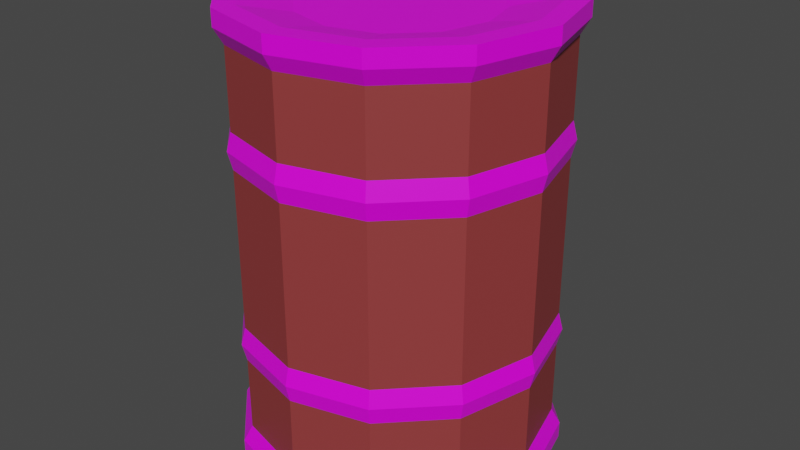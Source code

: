 # Source: Barrel.blend  (saved by Blender 3.2.14; exported with 4.5.12 LTS)
import bpy
from mathutils import Matrix  # noqa: F401  (used for matrix-valued properties, if any)

bpy.ops.wm.read_factory_settings(use_empty=True)
scene = bpy.context.scene
scene.name = 'Scene'

# ---- collections
col_collection = bpy.data.collections.new('Collection'); scene.collection.children.link(col_collection)

# ---- images (referenced by path relative to the original .blend; pixels are not part of the script)
import os
ASSET_DIR = os.environ.get("B2B_ASSET_DIR", "")  # directory of the original .blend (textures are referenced by path, not embedded)
HERE = os.path.dirname(os.path.abspath(__file__))  # packed textures are extracted next to this script under _unpacked/

def load_image(name, relpath, width, height, colorspace="sRGB"):
    """Load a texture the original file referenced (path relative to the .blend, or extracted next to this script)."""
    p = next((c for c in (os.path.join(HERE, relpath), os.path.join(ASSET_DIR, relpath)) if relpath and os.path.exists(c)), "")
    if p:
        img = bpy.data.images.load(p, check_existing=True)
        img.name = name
    else:  # same state as the original file: an image datablock whose file is absent (Cycles renders it pink)
        img = bpy.data.images.new(name, width, height)
        img.source = "FILE"
        img.filepath = "//" + (relpath or name)
    img.colorspace_settings.name = colorspace
    return img
img_blender_palette_png = load_image('Blender Palette.png', 'Blender Palette.png', 1024, 1024, 'sRGB')

# ---- materials (node trees are filled in below, after node groups)
mat_material = bpy.data.materials.new('Material')
mat_material.alpha_threshold = 0.0
mat_material.use_transparent_shadow = False
mat_material.line_color = (0.0, 0.0, 0.0, 1.0)
mat_glass = bpy.data.materials.new('Glass')
mat_glass.use_transparent_shadow = False
mat_liquid = bpy.data.materials.new('Liquid')
mat_liquid.use_transparent_shadow = False

# ---- material node trees
mat_material.use_nodes = True; mat_material.node_tree.nodes.clear()
_N = mat_material.node_tree.nodes; _L = mat_material.node_tree.links
n0 = _N.new('ShaderNodeOutputMaterial'); n0.name = 'Material Output'; n0.location = (300, 300)
n1 = _N.new('ShaderNodeBsdfPrincipled'); n1.name = 'Principled BSDF'; n1.location = (10, 300)
n1.distribution = 'GGX'
n1.subsurface_method = 'RANDOM_WALK_SKIN'
n1.inputs[2].default_value = 0.4
n1.inputs[3].default_value = 1.45
n1.inputs[27].default_value = (0.0, 0.0, 0.0, 1.0)
n1.inputs[28].default_value = 1.0
n2 = _N.new('ShaderNodeTexImage'); n2.name = 'Image Texture'; n2.location = (-284, 189)
n2.image = img_blender_palette_png
n2.interpolation = 'Closest'
_L.new(n1.outputs[0], n0.inputs[0])
_L.new(n2.outputs[0], n1.inputs[0])
n0.is_active_output = True
mat_glass.use_nodes = True; mat_glass.node_tree.nodes.clear()
_N = mat_glass.node_tree.nodes; _L = mat_glass.node_tree.links
n0 = _N.new('ShaderNodeBsdfPrincipled'); n0.name = 'Principled BSDF'; n0.location = (10, 300)
n0.distribution = 'GGX'
n0.subsurface_method = 'RANDOM_WALK_SKIN'
n0.inputs[0].default_value = (0.2883, 0.04298, 0.04298, 1.0)
n0.inputs[3].default_value = 1.45
n0.inputs[27].default_value = (0.0, 0.0, 0.0, 1.0)
n0.inputs[28].default_value = 1.0
n1 = _N.new('ShaderNodeOutputMaterial'); n1.name = 'Material Output'; n1.location = (300, 300)
_L.new(n0.outputs[0], n1.inputs[0])
n1.is_active_output = True
mat_liquid.use_nodes = True; mat_liquid.node_tree.nodes.clear()
_N = mat_liquid.node_tree.nodes; _L = mat_liquid.node_tree.links
n0 = _N.new('ShaderNodeBsdfPrincipled'); n0.name = 'Principled BSDF'; n0.location = (10, 300)
n0.distribution = 'GGX'
n0.subsurface_method = 'RANDOM_WALK_SKIN'
n0.inputs[3].default_value = 1.45
n0.inputs[27].default_value = (0.0, 0.0, 0.0, 1.0)
n0.inputs[28].default_value = 1.0
n1 = _N.new('ShaderNodeOutputMaterial'); n1.name = 'Material Output'; n1.location = (300, 300)
_L.new(n0.outputs[0], n1.inputs[0])
n1.is_active_output = True

# ---- world
world_world = bpy.data.worlds.new('World'); scene.world = world_world
world_world.use_nodes = True; world_world.node_tree.nodes.clear()
_N = world_world.node_tree.nodes; _L = world_world.node_tree.links
n0 = _N.new('ShaderNodeOutputWorld'); n0.name = 'World Output'; n0.location = (300, 300)
n1 = _N.new('ShaderNodeBackground'); n1.name = 'Background'; n1.location = (10, 300)
n1.inputs[0].default_value = (0.05088, 0.05088, 0.05088, 1.0)
_L.new(n1.outputs[0], n0.inputs[0])
n0.is_active_output = True
world_world.color = (0.05088, 0.05088, 0.05088)
world_world.use_sun_shadow = False
world_world.sun_shadow_jitter_overblur = 0.0

# ---- meshes
me_cylinder = bpy.data.meshes.new('Cylinder')
me_cylinder.from_pydata([(5.241e-09, 0.2038, -0.4663), (5.241e-09, 0.2038, 0.4663), (0.1019, 0.1765, -0.4663), (0.1019, 0.1765, 0.4663), (0.1765, 0.1019, -0.4663), (0.1765, 0.1019, 0.4663), (0.2038, -1.481e-09, -0.4663), (0.2038, -1.481e-09, 0.4663), (0.1765, -0.1019, -0.4663), (0.1765, -0.1019, 0.4663), (0.1019, -0.1765, -0.4663), (0.1019, -0.1765, 0.4663), (-2.168e-08, -0.2038, -0.4663), (-2.168e-08, -0.2038, 0.4663), (-0.1019, -0.1765, -0.4663), (-0.1019, -0.1765, 0.4663), (-0.1765, -0.1019, -0.4663), (-0.1765, -0.1019, 0.4663), (-0.2038, 4.35e-09, -0.4663), (-0.2038, 4.35e-09, 0.4663), (-0.1765, 0.1019, -0.4663), (-0.1765, 0.1019, 0.4663), (-0.1019, 0.1765, -0.4663), (-0.1019, 0.1765, 0.4663), (6.408e-10, 0.3529, -0.453), (6.408e-10, 0.3529, 0.453), (0.1764, 0.3056, 0.453), (0.1764, 0.3056, -0.453), (0.3056, 0.1764, 0.453), (0.3056, 0.1764, -0.453), (0.3529, -1.528e-08, 0.453), (0.3529, -1.528e-08, -0.453), (0.3056, -0.1764, 0.453), (0.3056, -0.1764, -0.453), (0.1764, -0.3056, 0.453), (0.1764, -0.3056, -0.453), (-3.021e-08, -0.3529, 0.453), (-3.021e-08, -0.3529, -0.453), (-0.1764, -0.3056, 0.453), (-0.1764, -0.3056, -0.453), (-0.3056, -0.1764, 0.453), (-0.3056, -0.1764, -0.453), (-0.3529, 4.35e-09, 0.453), (-0.3529, 4.35e-09, -0.453), (-0.3056, 0.1764, 0.453), (-0.3056, 0.1764, -0.453), (-0.1764, 0.3056, 0.453), (-0.1764, 0.3056, -0.453), (0.0, 0.3337, -0.4195), (0.0, 0.3337, 0.4195), (0.1669, 0.289, 0.4195), (0.1669, 0.289, -0.4195), (0.289, 0.1669, 0.4195), (0.289, 0.1669, -0.4195), (0.3337, -1.459e-08, 0.4195), (0.3337, -1.459e-08, -0.4195), (0.289, -0.1669, 0.4195), (0.289, -0.1669, -0.4195), (0.1669, -0.289, 0.4195), (0.1669, -0.289, -0.4195), (-2.918e-08, -0.3337, 0.4195), (-2.918e-08, -0.3337, -0.4195), (-0.1669, -0.289, 0.4195), (-0.1669, -0.289, -0.4195), (-0.289, -0.1669, 0.4195), (-0.289, -0.1669, -0.4195), (-0.3337, 3.98e-09, 0.4195), (-0.3337, 3.98e-09, -0.4195), (-0.289, 0.1669, 0.4195), (-0.289, 0.1669, -0.4195), (-0.1669, 0.289, 0.4195), (-0.1669, 0.289, -0.4195), (6.408e-10, 0.3529, -0.4893), (0.1764, 0.3056, -0.4893), (0.1764, 0.3056, 0.4893), (6.408e-10, 0.3529, 0.4893), (0.3056, 0.1764, -0.4893), (0.3056, 0.1764, 0.4893), (0.3529, -1.528e-08, -0.4893), (0.3529, -1.528e-08, 0.4893), (0.3056, -0.1764, -0.4893), (0.3056, -0.1764, 0.4893), (0.1764, -0.3056, -0.4893), (0.1764, -0.3056, 0.4893), (-3.021e-08, -0.3529, -0.4893), (-3.021e-08, -0.3529, 0.4893), (-0.1764, -0.3056, -0.4893), (-0.1764, -0.3056, 0.4893), (-0.3056, -0.1764, -0.4893), (-0.3056, -0.1764, 0.4893), (-0.3529, 4.35e-09, -0.4893), (-0.3529, 4.35e-09, 0.4893), (-0.3056, 0.1764, -0.4893), (-0.3056, 0.1764, 0.4893), (-0.1764, 0.3056, -0.4893), (-0.1764, 0.3056, 0.4893), (1.994e-09, 0.309, -0.4893), (0.1545, 0.2676, -0.4893), (0.1545, 0.2676, 0.4893), (1.994e-09, 0.309, 0.4893), (0.2676, 0.1545, -0.4893), (0.2676, 0.1545, 0.4893), (0.309, -1.122e-08, -0.4893), (0.309, -1.122e-08, 0.4893), (0.2676, -0.1545, -0.4893), (0.2676, -0.1545, 0.4893), (0.1545, -0.2676, -0.4893), (0.1545, -0.2676, 0.4893), (-2.818e-08, -0.309, -0.4893), (-2.818e-08, -0.309, 0.4893), (-0.1545, -0.2676, -0.4893), (-0.1545, -0.2676, 0.4893), (-0.2676, -0.1545, -0.4893), (-0.2676, -0.1545, 0.4893), (-0.309, 4.35e-09, -0.4893), (-0.309, 4.35e-09, 0.4893), (-0.2676, 0.1545, -0.4893), (-0.2676, 0.1545, 0.4893), (-0.1545, 0.2676, -0.4893), (-0.1545, 0.2676, 0.4893), (0.0, 0.3337, -0.2517), (0.0, 0.3337, -0.1751), (0.0, 0.3337, 0.1751), (0.0, 0.3337, 0.2517), (0.1669, 0.289, 0.2517), (0.1669, 0.289, 0.1751), (0.1669, 0.289, -0.1751), (0.1669, 0.289, -0.2517), (0.289, 0.1669, 0.2517), (0.289, 0.1669, 0.1751), (0.289, 0.1669, -0.1751), (0.289, 0.1669, -0.2517), (0.3337, -1.459e-08, 0.2517), (0.3337, -1.459e-08, 0.1751), (0.3337, -1.459e-08, -0.1751), (0.3337, -1.459e-08, -0.2517), (0.289, -0.1669, 0.2517), (0.289, -0.1669, 0.1751), (0.289, -0.1669, -0.1751), (0.289, -0.1669, -0.2517), (0.1669, -0.289, 0.2517), (0.1669, -0.289, 0.1751), (0.1669, -0.289, -0.1751), (0.1669, -0.289, -0.2517), (-2.918e-08, -0.3337, 0.2517), (-2.918e-08, -0.3337, 0.1751), (-2.918e-08, -0.3337, -0.1751), (-2.918e-08, -0.3337, -0.2517), (-0.1669, -0.289, 0.2517), (-0.1669, -0.289, 0.1751), (-0.1669, -0.289, -0.1751), (-0.1669, -0.289, -0.2517), (-0.289, -0.1669, 0.2517), (-0.289, -0.1669, 0.1751), (-0.289, -0.1669, -0.1751), (-0.289, -0.1669, -0.2517), (-0.3337, 3.98e-09, 0.2517), (-0.3337, 3.98e-09, 0.1751), (-0.3337, 3.98e-09, -0.1751), (-0.3337, 3.98e-09, -0.2517), (-0.289, 0.1669, 0.2517), (-0.289, 0.1669, 0.1751), (-0.289, 0.1669, -0.1751), (-0.289, 0.1669, -0.2517), (-0.1669, 0.289, 0.2517), (-0.1669, 0.289, 0.1751), (-0.1669, 0.289, -0.1751), (-0.1669, 0.289, -0.2517), (4.035e-10, 0.3432, 0.2134), (0.1716, 0.2972, 0.2134), (0.2972, 0.1716, 0.2134), (0.3432, -1.476e-08, 0.2134), (0.2972, -0.1716, 0.2134), (0.1716, -0.2972, 0.2134), (-2.96e-08, -0.3432, 0.2134), (-0.1716, -0.2972, 0.2134), (-0.2972, -0.1716, 0.2134), (-0.3432, 4.338e-09, 0.2134), (-0.2972, 0.1716, 0.2134), (-0.1716, 0.2972, 0.2134), (4.035e-10, 0.3432, -0.2134), (0.1716, 0.2972, -0.2134), (0.2972, 0.1716, -0.2134), (0.3432, -1.476e-08, -0.2134), (0.2972, -0.1716, -0.2134), (0.1716, -0.2972, -0.2134), (-2.96e-08, -0.3432, -0.2134), (-0.1716, -0.2972, -0.2134), (-0.2972, -0.1716, -0.2134), (-0.3432, 4.338e-09, -0.2134), (-0.2972, 0.1716, -0.2134), (-0.1716, 0.2972, -0.2134), (1.776e-10, 0.3327, -0.2048), (-2.137e-10, 0.3236, -0.1802), (1.776e-10, 0.3327, 0.2048), (-2.137e-10, 0.3236, 0.2295), (0.1664, 0.2882, 0.2048), (0.1618, 0.2802, 0.1802), (0.1664, 0.2882, -0.2048), (0.1618, 0.2802, -0.2295), (0.2882, 0.1664, 0.2048), (0.2802, 0.1618, 0.1802), (0.2882, 0.1664, -0.2048), (0.2802, 0.1618, -0.2295), (0.3327, -1.446e-08, 0.2048), (0.3236, -1.43e-08, 0.1802), (0.3327, -1.446e-08, -0.2048), (0.3236, -1.43e-08, -0.2295), (0.2882, -0.1664, 0.2048), (0.2802, -0.1618, 0.1802), (0.2882, -0.1664, -0.2048), (0.2802, -0.1618, -0.2295), (0.1664, -0.2882, 0.2048), (0.1618, -0.2802, 0.1802), (0.1664, -0.2882, -0.2048), (0.1618, -0.2802, -0.2295), (-2.891e-08, -0.3327, 0.2048), (-2.85e-08, -0.3236, 0.1802), (-2.891e-08, -0.3327, -0.2048), (-2.85e-08, -0.3236, -0.2295), (-0.1664, -0.2882, 0.2048), (-0.1618, -0.2802, 0.1802), (-0.1664, -0.2882, -0.2048), (-0.1618, -0.2802, -0.2295), (-0.2882, -0.1664, 0.2048), (-0.2802, -0.1618, 0.1802), (-0.2882, -0.1664, -0.2048), (-0.2802, -0.1618, -0.2295), (-0.3327, 4.055e-09, 0.2048), (-0.3236, 3.708e-09, 0.1802), (-0.3327, 4.055e-09, -0.2048), (-0.3236, 3.708e-09, -0.2295), (-0.2882, 0.1664, 0.2048), (-0.2802, 0.1618, 0.1802), (-0.2882, 0.1664, -0.2048), (-0.2802, 0.1618, -0.2295), (-0.1664, 0.2882, 0.2048), (-0.1618, 0.2802, 0.1802), (-0.1664, 0.2882, -0.2048), (-0.1618, 0.2802, -0.2295), (-2.137e-10, 0.3236, -0.2295), (-0.1618, 0.2802, -0.1802), (-2.137e-10, 0.3236, 0.1802), (-0.1618, 0.2802, 0.2295), (-0.2802, 0.1618, -0.1802), (-0.2802, 0.1618, 0.2295), (-0.3236, 3.708e-09, -0.1802), (-0.3236, 3.708e-09, 0.2295), (-0.2802, -0.1618, -0.1802), (-0.2802, -0.1618, 0.2295), (-0.1618, -0.2802, -0.1802), (-0.1618, -0.2802, 0.2295), (-2.85e-08, -0.3236, -0.1802), (-2.85e-08, -0.3236, 0.2295), (0.1618, -0.2802, -0.1802), (0.1618, -0.2802, 0.2295), (0.2802, -0.1618, -0.1802), (0.2802, -0.1618, 0.2295), (0.3236, -1.43e-08, -0.1802), (0.3236, -1.43e-08, 0.2295), (0.2802, 0.1618, -0.1802), (0.2802, 0.1618, 0.2295), (0.1618, 0.2802, -0.1802), (0.1618, 0.2802, 0.2295)], [], [(25, 75, 74, 26), (26, 74, 77, 28), (28, 77, 79, 30), (30, 79, 81, 32), (32, 81, 83, 34), (34, 83, 85, 36), (36, 85, 87, 38), (38, 87, 89, 40), (40, 89, 91, 42), (42, 91, 93, 44), (3, 1, 23, 21, 19, 17, 15, 13, 11, 9, 7, 5), (44, 93, 95, 46), (46, 95, 75, 25), (0, 2, 4, 6, 8, 10, 12, 14, 16, 18, 20, 22), (94, 47, 24, 72), (70, 46, 25, 49), (92, 45, 47, 94), (68, 44, 46, 70), (90, 43, 45, 92), (66, 42, 44, 68), (88, 41, 43, 90), (64, 40, 42, 66), (86, 39, 41, 88), (62, 38, 40, 64), (84, 37, 39, 86), (60, 36, 38, 62), (82, 35, 37, 84), (58, 34, 36, 60), (80, 33, 35, 82), (56, 32, 34, 58), (78, 31, 33, 80), (54, 30, 32, 56), (76, 29, 31, 78), (52, 28, 30, 54), (73, 27, 29, 76), (50, 26, 28, 52), (72, 24, 27, 73), (49, 25, 26, 50), (24, 48, 51, 27), (27, 51, 53, 29), (29, 53, 55, 31), (31, 55, 57, 33), (33, 57, 59, 35), (35, 59, 61, 37), (37, 61, 63, 39), (39, 63, 65, 41), (41, 65, 67, 43), (43, 67, 69, 45), (45, 69, 71, 47), (47, 71, 48, 24), (97, 96, 72, 73), (99, 98, 74, 75), (100, 97, 73, 76), (98, 101, 77, 74), (102, 100, 76, 78), (101, 103, 79, 77), (104, 102, 78, 80), (103, 105, 81, 79), (106, 104, 80, 82), (105, 107, 83, 81), (108, 106, 82, 84), (107, 109, 85, 83), (110, 108, 84, 86), (109, 111, 87, 85), (112, 110, 86, 88), (111, 113, 89, 87), (114, 112, 88, 90), (113, 115, 91, 89), (116, 114, 90, 92), (115, 117, 93, 91), (118, 116, 92, 94), (117, 119, 95, 93), (96, 118, 94, 72), (119, 99, 75, 95), (2, 0, 96, 97), (1, 3, 98, 99), (4, 2, 97, 100), (3, 5, 101, 98), (6, 4, 100, 102), (5, 7, 103, 101), (8, 6, 102, 104), (7, 9, 105, 103), (10, 8, 104, 106), (9, 11, 107, 105), (12, 10, 106, 108), (11, 13, 109, 107), (14, 12, 108, 110), (13, 15, 111, 109), (16, 14, 110, 112), (15, 17, 113, 111), (18, 16, 112, 114), (17, 19, 115, 113), (20, 18, 114, 116), (19, 21, 117, 115), (22, 20, 116, 118), (21, 23, 119, 117), (0, 22, 118, 96), (23, 1, 99, 119), (191, 166, 121, 180), (179, 164, 123, 168), (190, 162, 166, 191), (178, 160, 164, 179), (189, 158, 162, 190), (177, 156, 160, 178), (188, 154, 158, 189), (176, 152, 156, 177), (187, 150, 154, 188), (175, 148, 152, 176), (186, 146, 150, 187), (174, 144, 148, 175), (185, 142, 146, 186), (173, 140, 144, 174), (184, 138, 142, 185), (172, 136, 140, 173), (183, 134, 138, 184), (171, 132, 136, 172), (182, 130, 134, 183), (170, 128, 132, 171), (181, 126, 130, 182), (169, 124, 128, 170), (180, 121, 126, 181), (168, 123, 124, 169), (122, 168, 169, 125), (125, 169, 170, 129), (129, 170, 171, 133), (133, 171, 172, 137), (137, 172, 173, 141), (141, 173, 174, 145), (145, 174, 175, 149), (149, 175, 176, 153), (153, 176, 177, 157), (157, 177, 178, 161), (161, 178, 179, 165), (165, 179, 168, 122), (120, 180, 181, 127), (127, 181, 182, 131), (131, 182, 183, 135), (135, 183, 184, 139), (139, 184, 185, 143), (143, 185, 186, 147), (147, 186, 187, 151), (151, 187, 188, 155), (155, 188, 189, 159), (159, 189, 190, 163), (163, 190, 191, 167), (167, 191, 180, 120), (49, 50, 52, 54, 56, 58, 60, 62, 64, 66, 68, 70), (48, 71, 69, 67, 65, 63, 61, 59, 57, 55, 53, 51), (238, 192, 193, 241), (236, 194, 195, 243), (234, 238, 241, 244), (232, 236, 243, 245), (230, 234, 244, 246), (228, 232, 245, 247), (226, 230, 246, 248), (224, 228, 247, 249), (222, 226, 248, 250), (220, 224, 249, 251), (218, 222, 250, 252), (216, 220, 251, 253), (214, 218, 252, 254), (212, 216, 253, 255), (210, 214, 254, 256), (208, 212, 255, 257), (206, 210, 256, 258), (204, 208, 257, 259), (202, 206, 258, 260), (200, 204, 259, 261), (198, 202, 260, 262), (196, 200, 261, 263), (192, 198, 262, 193), (194, 196, 263, 195), (242, 197, 196, 194), (197, 201, 200, 196), (201, 205, 204, 200), (205, 209, 208, 204), (209, 213, 212, 208), (213, 217, 216, 212), (217, 221, 220, 216), (221, 225, 224, 220), (225, 229, 228, 224), (229, 233, 232, 228), (233, 237, 236, 232), (237, 242, 194, 236), (240, 199, 198, 192), (199, 203, 202, 198), (203, 207, 206, 202), (207, 211, 210, 206), (211, 215, 214, 210), (215, 219, 218, 214), (219, 223, 222, 218), (223, 227, 226, 222), (227, 231, 230, 226), (231, 235, 234, 230), (235, 239, 238, 234), (239, 240, 192, 238), (129, 201, 197, 125), (122, 242, 237, 165), (138, 256, 254, 142), (155, 227, 223, 151), (124, 263, 261, 128), (164, 243, 195, 123), (141, 213, 209, 137), (150, 250, 248, 154), (127, 199, 240, 120), (167, 239, 235, 163), (136, 257, 255, 140), (153, 225, 221, 149), (121, 193, 262, 126), (162, 244, 241, 166), (139, 211, 207, 135), (148, 251, 249, 152), (125, 197, 242, 122), (165, 237, 233, 161), (134, 258, 256, 138), (151, 223, 219, 147), (123, 195, 263, 124), (160, 245, 243, 164), (137, 209, 205, 133), (146, 252, 250, 150), (163, 235, 231, 159), (132, 259, 257, 136), (149, 221, 217, 145), (158, 246, 244, 162), (135, 207, 203, 131), (144, 253, 251, 148), (161, 233, 229, 157), (130, 260, 258, 134), (147, 219, 215, 143), (156, 247, 245, 160), (133, 205, 201, 129), (142, 254, 252, 146), (159, 231, 227, 155), (128, 261, 259, 132), (145, 217, 213, 141), (154, 248, 246, 158), (131, 203, 199, 127), (120, 240, 239, 167), (140, 255, 253, 144), (157, 229, 225, 153), (126, 262, 260, 130), (166, 241, 193, 121), (143, 215, 211, 139), (152, 249, 247, 156)])
_uv = me_cylinder.uv_layers.new(name='UVMap')
_uv.uv.foreach_set('vector', [0.2285, 0.08956, 0.2285, 0.1003, 0.2232, 0.1003, 0.2232, 0.08956, 0.2232, 0.08956, 0.2232, 0.1003, 0.2178, 0.1003, 0.2178, 0.08956, 0.2178, 0.08956, 0.2178, 0.1003, 0.2124, 0.1003, 0.2124, 0.08956, 0.2124, 0.08956, 0.2124, 0.1003, 0.2071, 0.1003, 0.2071, 0.08956, 0.2071, 0.08956, 0.2071, 0.1003, 0.2017, 0.1003, 0.2017, 0.08956, 0.2017, 0.08956, 0.2017, 0.1003, 0.1964, 0.1003, 0.1964, 0.08956, 0.1964, 0.08956, 0.1964, 0.1003, 0.191, 0.1003, 0.191, 0.08956, 0.191, 0.08956, 0.191, 0.1003, 0.1857, 0.1003, 0.1857, 0.08956, 0.1857, 0.08956, 0.1857, 0.1003, 0.1803, 0.1003, 0.1803, 0.08956, 0.1803, 0.08956, 0.1803, 0.1003, 0.1749, 0.1003, 0.1749, 0.08956, 0.1847, 0.05977, 0.1803, 0.06096, 0.1758, 0.05977, 0.1726, 0.0565, 0.1714, 0.05205, 0.1726, 0.04759, 0.1758, 0.04433, 0.1803, 0.04314, 0.1847, 0.04433, 0.188, 0.04759, 0.1892, 0.05205, 0.188, 0.0565, 0.1749, 0.08956, 0.1749, 0.1003, 0.1696, 0.1003, 0.1696, 0.08956, 0.1696, 0.08956, 0.1696, 0.1003, 0.1642, 0.1003, 0.1642, 0.08956, 0.2124, 0.06096, 0.2169, 0.05977, 0.2202, 0.0565, 0.2214, 0.05205, 0.2202, 0.04759, 0.2169, 0.04433, 0.2124, 0.04314, 0.208, 0.04433, 0.2047, 0.04759, 0.2035, 0.05205, 0.2047, 0.0565, 0.208, 0.05977, 0.1696, 0.06812, 0.1696, 0.07884, 0.1642, 0.07884, 0.1642, 0.06812, 0.1696, 0.08598, 0.1696, 0.08956, 0.1642, 0.08956, 0.1642, 0.08598, 0.1749, 0.06812, 0.1749, 0.07884, 0.1696, 0.07884, 0.1696, 0.06812, 0.1749, 0.08598, 0.1749, 0.08956, 0.1696, 0.08956, 0.1696, 0.08598, 0.1803, 0.06812, 0.1803, 0.07884, 0.1749, 0.07884, 0.1749, 0.06812, 0.1803, 0.08598, 0.1803, 0.08956, 0.1749, 0.08956, 0.1749, 0.08598, 0.1857, 0.06812, 0.1857, 0.07884, 0.1803, 0.07884, 0.1803, 0.06812, 0.1857, 0.08598, 0.1857, 0.08956, 0.1803, 0.08956, 0.1803, 0.08598, 0.191, 0.06812, 0.191, 0.07884, 0.1857, 0.07884, 0.1857, 0.06812, 0.191, 0.08598, 0.191, 0.08956, 0.1857, 0.08956, 0.1857, 0.08598, 0.1964, 0.06812, 0.1964, 0.07884, 0.191, 0.07884, 0.191, 0.06812, 0.1964, 0.08598, 0.1964, 0.08956, 0.191, 0.08956, 0.191, 0.08598, 0.2017, 0.06812, 0.2017, 0.07884, 0.1964, 0.07884, 0.1964, 0.06812, 0.2017, 0.08598, 0.2017, 0.08956, 0.1964, 0.08956, 0.1964, 0.08598, 0.2071, 0.06812, 0.2071, 0.07884, 0.2017, 0.07884, 0.2017, 0.06812, 0.2071, 0.08598, 0.2071, 0.08956, 0.2017, 0.08956, 0.2017, 0.08598, 0.2124, 0.06812, 0.2124, 0.07884, 0.2071, 0.07884, 0.2071, 0.06812, 0.2124, 0.08598, 0.2124, 0.08956, 0.2071, 0.08956, 0.2071, 0.08598, 0.2178, 0.06812, 0.2178, 0.07884, 0.2124, 0.07884, 0.2124, 0.06812, 0.2178, 0.08598, 0.2178, 0.08956, 0.2124, 0.08956, 0.2124, 0.08598, 0.2232, 0.06812, 0.2232, 0.07884, 0.2178, 0.07884, 0.2178, 0.06812, 0.2232, 0.08598, 0.2232, 0.08956, 0.2178, 0.08956, 0.2178, 0.08598, 0.2285, 0.06812, 0.2285, 0.07884, 0.2232, 0.07884, 0.2232, 0.06812, 0.2285, 0.08598, 0.2285, 0.08956, 0.2232, 0.08956, 0.2232, 0.08598, 0.2285, 0.07884, 0.2285, 0.08241, 0.2232, 0.08241, 0.2232, 0.07884, 0.2232, 0.07884, 0.2232, 0.08241, 0.2178, 0.08241, 0.2178, 0.07884, 0.2178, 0.07884, 0.2178, 0.08241, 0.2124, 0.08241, 0.2124, 0.07884, 0.2124, 0.07884, 0.2124, 0.08241, 0.2071, 0.08241, 0.2071, 0.07884, 0.2071, 0.07884, 0.2071, 0.08241, 0.2017, 0.08241, 0.2017, 0.07884, 0.2017, 0.07884, 0.2017, 0.08241, 0.1964, 0.08241, 0.1964, 0.07884, 0.1964, 0.07884, 0.1964, 0.08241, 0.191, 0.08241, 0.191, 0.07884, 0.191, 0.07884, 0.191, 0.08241, 0.1857, 0.08241, 0.1857, 0.07884, 0.1857, 0.07884, 0.1857, 0.08241, 0.1803, 0.08241, 0.1803, 0.07884, 0.1803, 0.07884, 0.1803, 0.08241, 0.1749, 0.08241, 0.1749, 0.07884, 0.1749, 0.07884, 0.1749, 0.08241, 0.1696, 0.08241, 0.1696, 0.07884, 0.1696, 0.07884, 0.1696, 0.08241, 0.1642, 0.08241, 0.1642, 0.07884, 0.2192, 0.06375, 0.2124, 0.06556, 0.2124, 0.06748, 0.2202, 0.06541, 0.1803, 0.06556, 0.187, 0.06375, 0.188, 0.06541, 0.1803, 0.06748, 0.2241, 0.05881, 0.2192, 0.06375, 0.2202, 0.06541, 0.2258, 0.05977, 0.187, 0.06375, 0.192, 0.05881, 0.1937, 0.05977, 0.188, 0.06541, 0.226, 0.05205, 0.2241, 0.05881, 0.2258, 0.05977, 0.2279, 0.05205, 0.192, 0.05881, 0.1938, 0.05205, 0.1957, 0.05205, 0.1937, 0.05977, 0.2241, 0.04529, 0.226, 0.05205, 0.2279, 0.05205, 0.2258, 0.04433, 0.1938, 0.05205, 0.192, 0.04529, 0.1937, 0.04433, 0.1957, 0.05205, 0.2192, 0.04035, 0.2241, 0.04529, 0.2258, 0.04433, 0.2202, 0.03869, 0.192, 0.04529, 0.187, 0.04035, 0.188, 0.03869, 0.1937, 0.04433, 0.2124, 0.03854, 0.2192, 0.04035, 0.2202, 0.03869, 0.2124, 0.03662, 0.187, 0.04035, 0.1803, 0.03854, 0.1803, 0.03662, 0.188, 0.03869, 0.2057, 0.04035, 0.2124, 0.03854, 0.2124, 0.03662, 0.2047, 0.03869, 0.1803, 0.03854, 0.1735, 0.04035, 0.1726, 0.03869, 0.1803, 0.03662, 0.2007, 0.04529, 0.2057, 0.04035, 0.2047, 0.03869, 0.1991, 0.04433, 0.1735, 0.04035, 0.1686, 0.04529, 0.1669, 0.04433, 0.1726, 0.03869, 0.1989, 0.05205, 0.2007, 0.04529, 0.1991, 0.04433, 0.197, 0.05205, 0.1686, 0.04529, 0.1668, 0.05205, 0.1649, 0.05205, 0.1669, 0.04433, 0.2007, 0.05881, 0.1989, 0.05205, 0.197, 0.05205, 0.1991, 0.05977, 0.1668, 0.05205, 0.1686, 0.05881, 0.1669, 0.05977, 0.1649, 0.05205, 0.2057, 0.06375, 0.2007, 0.05881, 0.1991, 0.05977, 0.2047, 0.06541, 0.1686, 0.05881, 0.1735, 0.06375, 0.1726, 0.06541, 0.1669, 0.05977, 0.2124, 0.06556, 0.2057, 0.06375, 0.2047, 0.06541, 0.2124, 0.06748, 0.1735, 0.06375, 0.1803, 0.06556, 0.1803, 0.06748, 0.1726, 0.06541, 0.2169, 0.05977, 0.2124, 0.06096, 0.2124, 0.06556, 0.2192, 0.06375, 0.1803, 0.06096, 0.1847, 0.05977, 0.187, 0.06375, 0.1803, 0.06556, 0.2202, 0.0565, 0.2169, 0.05977, 0.2192, 0.06375, 0.2241, 0.05881, 0.1847, 0.05977, 0.188, 0.0565, 0.192, 0.05881, 0.187, 0.06375, 0.2214, 0.05205, 0.2202, 0.0565, 0.2241, 0.05881, 0.226, 0.05205, 0.188, 0.0565, 0.1892, 0.05205, 0.1938, 0.05205, 0.192, 0.05881, 0.2202, 0.04759, 0.2214, 0.05205, 0.226, 0.05205, 0.2241, 0.04529, 0.1892, 0.05205, 0.188, 0.04759, 0.192, 0.04529, 0.1938, 0.05205, 0.2169, 0.04433, 0.2202, 0.04759, 0.2241, 0.04529, 0.2192, 0.04035, 0.188, 0.04759, 0.1847, 0.04433, 0.187, 0.04035, 0.192, 0.04529, 0.2124, 0.04314, 0.2169, 0.04433, 0.2192, 0.04035, 0.2124, 0.03854, 0.1847, 0.04433, 0.1803, 0.04314, 0.1803, 0.03854, 0.187, 0.04035, 0.208, 0.04433, 0.2124, 0.04314, 0.2124, 0.03854, 0.2057, 0.04035, 0.1803, 0.04314, 0.1758, 0.04433, 0.1735, 0.04035, 0.1803, 0.03854, 0.2047, 0.04759, 0.208, 0.04433, 0.2057, 0.04035, 0.2007, 0.04529, 0.1758, 0.04433, 0.1726, 0.04759, 0.1686, 0.04529, 0.1735, 0.04035, 0.2035, 0.05205, 0.2047, 0.04759, 0.2007, 0.04529, 0.1989, 0.05205, 0.1726, 0.04759, 0.1714, 0.05205, 0.1668, 0.05205, 0.1686, 0.04529, 0.2047, 0.0565, 0.2035, 0.05205, 0.1989, 0.05205, 0.2007, 0.05881, 0.1714, 0.05205, 0.1726, 0.0565, 0.1686, 0.05881, 0.1668, 0.05205, 0.208, 0.05977, 0.2047, 0.0565, 0.2007, 0.05881, 0.2057, 0.06375, 0.1726, 0.0565, 0.1758, 0.05977, 0.1735, 0.06375, 0.1686, 0.05881, 0.2124, 0.06096, 0.208, 0.05977, 0.2057, 0.06375, 0.2124, 0.06556, 0.1758, 0.05977, 0.1803, 0.06096, 0.1803, 0.06556, 0.1735, 0.06375, 0.1696, 0.08348, 0.1696, 0.08384, 0.1642, 0.08384, 0.1642, 0.08348, 0.1696, 0.08491, 0.1696, 0.08527, 0.1642, 0.08527, 0.1642, 0.08491, 0.1749, 0.08348, 0.1749, 0.08384, 0.1696, 0.08384, 0.1696, 0.08348, 0.1749, 0.08491, 0.1749, 0.08527, 0.1696, 0.08527, 0.1696, 0.08491, 0.1803, 0.08348, 0.1803, 0.08384, 0.1749, 0.08384, 0.1749, 0.08348, 0.1803, 0.08491, 0.1803, 0.08527, 0.1749, 0.08527, 0.1749, 0.08491, 0.1857, 0.08348, 0.1857, 0.08384, 0.1803, 0.08384, 0.1803, 0.08348, 0.1857, 0.08491, 0.1857, 0.08527, 0.1803, 0.08527, 0.1803, 0.08491, 0.191, 0.08348, 0.191, 0.08384, 0.1857, 0.08384, 0.1857, 0.08348, 0.191, 0.08491, 0.191, 0.08527, 0.1857, 0.08527, 0.1857, 0.08491, 0.1964, 0.08348, 0.1964, 0.08384, 0.191, 0.08384, 0.191, 0.08348, 0.1964, 0.08491, 0.1964, 0.08527, 0.191, 0.08527, 0.191, 0.08491, 0.2017, 0.08348, 0.2017, 0.08384, 0.1964, 0.08384, 0.1964, 0.08348, 0.2017, 0.08491, 0.2017, 0.08527, 0.1964, 0.08527, 0.1964, 0.08491, 0.2071, 0.08348, 0.2071, 0.08384, 0.2017, 0.08384, 0.2017, 0.08348, 0.2071, 0.08491, 0.2071, 0.08527, 0.2017, 0.08527, 0.2017, 0.08491, 0.2124, 0.08348, 0.2124, 0.08384, 0.2071, 0.08384, 0.2071, 0.08348, 0.2124, 0.08491, 0.2124, 0.08527, 0.2071, 0.08527, 0.2071, 0.08491, 0.2178, 0.08348, 0.2178, 0.08384, 0.2124, 0.08384, 0.2124, 0.08348, 0.2178, 0.08491, 0.2178, 0.08527, 0.2124, 0.08527, 0.2124, 0.08491, 0.2232, 0.08348, 0.2232, 0.08384, 0.2178, 0.08384, 0.2178, 0.08348, 0.2232, 0.08491, 0.2232, 0.08527, 0.2178, 0.08527, 0.2178, 0.08491, 0.2285, 0.08348, 0.2285, 0.08384, 0.2232, 0.08384, 0.2232, 0.08348, 0.2285, 0.08491, 0.2285, 0.08527, 0.2232, 0.08527, 0.2232, 0.08491, 0.2285, 0.08456, 0.2285, 0.08491, 0.2232, 0.08491, 0.2232, 0.08456, 0.2232, 0.08456, 0.2232, 0.08491, 0.2178, 0.08491, 0.2178, 0.08456, 0.2178, 0.08456, 0.2178, 0.08491, 0.2124, 0.08491, 0.2124, 0.08456, 0.2124, 0.08456, 0.2124, 0.08491, 0.2071, 0.08491, 0.2071, 0.08456, 0.2071, 0.08456, 0.2071, 0.08491, 0.2017, 0.08491, 0.2017, 0.08456, 0.2017, 0.08456, 0.2017, 0.08491, 0.1964, 0.08491, 0.1964, 0.08456, 0.1964, 0.08456, 0.1964, 0.08491, 0.191, 0.08491, 0.191, 0.08456, 0.191, 0.08456, 0.191, 0.08491, 0.1857, 0.08491, 0.1857, 0.08456, 0.1857, 0.08456, 0.1857, 0.08491, 0.1803, 0.08491, 0.1803, 0.08456, 0.1803, 0.08456, 0.1803, 0.08491, 0.1749, 0.08491, 0.1749, 0.08456, 0.1749, 0.08456, 0.1749, 0.08491, 0.1696, 0.08491, 0.1696, 0.08456, 0.1696, 0.08456, 0.1696, 0.08491, 0.1642, 0.08491, 0.1642, 0.08456, 0.2285, 0.08313, 0.2285, 0.08348, 0.2232, 0.08348, 0.2232, 0.08313, 0.2232, 0.08313, 0.2232, 0.08348, 0.2178, 0.08348, 0.2178, 0.08313, 0.2178, 0.08313, 0.2178, 0.08348, 0.2124, 0.08348, 0.2124, 0.08313, 0.2124, 0.08313, 0.2124, 0.08348, 0.2071, 0.08348, 0.2071, 0.08313, 0.2071, 0.08313, 0.2071, 0.08348, 0.2017, 0.08348, 0.2017, 0.08313, 0.2017, 0.08313, 0.2017, 0.08348, 0.1964, 0.08348, 0.1964, 0.08313, 0.1964, 0.08313, 0.1964, 0.08348, 0.191, 0.08348, 0.191, 0.08313, 0.191, 0.08313, 0.191, 0.08348, 0.1857, 0.08348, 0.1857, 0.08313, 0.1857, 0.08313, 0.1857, 0.08348, 0.1803, 0.08348, 0.1803, 0.08313, 0.1803, 0.08313, 0.1803, 0.08348, 0.1749, 0.08348, 0.1749, 0.08313, 0.1749, 0.08313, 0.1749, 0.08348, 0.1696, 0.08348, 0.1696, 0.08313, 0.1696, 0.08313, 0.1696, 0.08348, 0.1642, 0.08348, 0.1642, 0.08313, 0.1642, 0.08598, 0.2232, 0.08598, 0.2178, 0.08598, 0.2124, 0.08598, 0.2071, 0.08598, 0.2017, 0.08598, 0.1964, 0.08598, 0.191, 0.08598, 0.1857, 0.08598, 0.1803, 0.08598, 0.1749, 0.08598, 0.1696, 0.08598, 0.1642, 0.08241, 0.1696, 0.08241, 0.1749, 0.08241, 0.1803, 0.08241, 0.1857, 0.08241, 0.191, 0.08241, 0.1964, 0.08241, 0.2017, 0.08241, 0.2071, 0.08241, 0.2124, 0.08241, 0.2178, 0.08241, 0.2232, 0.08241, 0.1696, 0.08348, 0.1642, 0.08348, 0.1642, 0.08384, 0.1696, 0.08384, 0.1696, 0.08491, 0.1642, 0.08491, 0.1642, 0.08527, 0.1696, 0.08527, 0.1749, 0.08348, 0.1696, 0.08348, 0.1696, 0.08384, 0.1749, 0.08384, 0.1749, 0.08491, 0.1696, 0.08491, 0.1696, 0.08527, 0.1749, 0.08527, 0.1803, 0.08348, 0.1749, 0.08348, 0.1749, 0.08384, 0.1803, 0.08384, 0.1803, 0.08491, 0.1749, 0.08491, 0.1749, 0.08527, 0.1803, 0.08527, 0.1857, 0.08348, 0.1803, 0.08348, 0.1803, 0.08384, 0.1857, 0.08384, 0.1857, 0.08491, 0.1803, 0.08491, 0.1803, 0.08527, 0.1857, 0.08527, 0.191, 0.08348, 0.1857, 0.08348, 0.1857, 0.08384, 0.191, 0.08384, 0.191, 0.08491, 0.1857, 0.08491, 0.1857, 0.08527, 0.191, 0.08527, 0.1964, 0.08348, 0.191, 0.08348, 0.191, 0.08384, 0.1964, 0.08384, 0.1964, 0.08491, 0.191, 0.08491, 0.191, 0.08527, 0.1964, 0.08527, 0.2017, 0.08348, 0.1964, 0.08348, 0.1964, 0.08384, 0.2017, 0.08384, 0.2017, 0.08491, 0.1964, 0.08491, 0.1964, 0.08527, 0.2017, 0.08527, 0.2071, 0.08348, 0.2017, 0.08348, 0.2017, 0.08384, 0.2071, 0.08384, 0.2071, 0.08491, 0.2017, 0.08491, 0.2017, 0.08527, 0.2071, 0.08527, 0.2124, 0.08348, 0.2071, 0.08348, 0.2071, 0.08384, 0.2124, 0.08384, 0.2124, 0.08491, 0.2071, 0.08491, 0.2071, 0.08527, 0.2124, 0.08527, 0.2178, 0.08348, 0.2124, 0.08348, 0.2124, 0.08384, 0.2178, 0.08384, 0.2178, 0.08491, 0.2124, 0.08491, 0.2124, 0.08527, 0.2178, 0.08527, 0.2232, 0.08348, 0.2178, 0.08348, 0.2178, 0.08384, 0.2232, 0.08384, 0.2232, 0.08491, 0.2178, 0.08491, 0.2178, 0.08527, 0.2232, 0.08527, 0.2285, 0.08348, 0.2232, 0.08348, 0.2232, 0.08384, 0.2285, 0.08384, 0.2285, 0.08491, 0.2232, 0.08491, 0.2232, 0.08527, 0.2285, 0.08527, 0.2285, 0.08456, 0.2232, 0.08456, 0.2232, 0.08491, 0.2285, 0.08491, 0.2232, 0.08456, 0.2178, 0.08456, 0.2178, 0.08491, 0.2232, 0.08491, 0.2178, 0.08456, 0.2124, 0.08456, 0.2124, 0.08491, 0.2178, 0.08491, 0.2124, 0.08456, 0.2071, 0.08456, 0.2071, 0.08491, 0.2124, 0.08491, 0.2071, 0.08456, 0.2017, 0.08456, 0.2017, 0.08491, 0.2071, 0.08491, 0.2017, 0.08456, 0.1964, 0.08456, 0.1964, 0.08491, 0.2017, 0.08491, 0.1964, 0.08456, 0.191, 0.08456, 0.191, 0.08491, 0.1964, 0.08491, 0.191, 0.08456, 0.1857, 0.08456, 0.1857, 0.08491, 0.191, 0.08491, 0.1857, 0.08456, 0.1803, 0.08456, 0.1803, 0.08491, 0.1857, 0.08491, 0.1803, 0.08456, 0.1749, 0.08456, 0.1749, 0.08491, 0.1803, 0.08491, 0.1749, 0.08456, 0.1696, 0.08456, 0.1696, 0.08491, 0.1749, 0.08491, 0.1696, 0.08456, 0.1642, 0.08456, 0.1642, 0.08491, 0.1696, 0.08491, 0.2285, 0.08313, 0.2232, 0.08313, 0.2232, 0.08348, 0.2285, 0.08348, 0.2232, 0.08313, 0.2178, 0.08313, 0.2178, 0.08348, 0.2232, 0.08348, 0.2178, 0.08313, 0.2124, 0.08313, 0.2124, 0.08348, 0.2178, 0.08348, 0.2124, 0.08313, 0.2071, 0.08313, 0.2071, 0.08348, 0.2124, 0.08348, 0.2071, 0.08313, 0.2017, 0.08313, 0.2017, 0.08348, 0.2071, 0.08348, 0.2017, 0.08313, 0.1964, 0.08313, 0.1964, 0.08348, 0.2017, 0.08348, 0.1964, 0.08313, 0.191, 0.08313, 0.191, 0.08348, 0.1964, 0.08348, 0.191, 0.08313, 0.1857, 0.08313, 0.1857, 0.08348, 0.191, 0.08348, 0.1857, 0.08313, 0.1803, 0.08313, 0.1803, 0.08348, 0.1857, 0.08348, 0.1803, 0.08313, 0.1749, 0.08313, 0.1749, 0.08348, 0.1803, 0.08348, 0.1749, 0.08313, 0.1696, 0.08313, 0.1696, 0.08348, 0.1749, 0.08348, 0.1696, 0.08313, 0.1642, 0.08313, 0.1642, 0.08348, 0.1696, 0.08348, 0.2178, 0.08456, 0.2178, 0.08456, 0.2232, 0.08456, 0.2232, 0.08456, 0.1642, 0.08456, 0.1642, 0.08456, 0.1696, 0.08456, 0.1696, 0.08456, 0.2071, 0.08384, 0.2071, 0.08384, 0.2017, 0.08384, 0.2017, 0.08384, 0.1857, 0.08313, 0.1857, 0.08313, 0.191, 0.08313, 0.191, 0.08313, 0.2232, 0.08527, 0.2232, 0.08527, 0.2178, 0.08527, 0.2178, 0.08527, 0.1696, 0.08527, 0.1696, 0.08527, 0.1642, 0.08527, 0.1642, 0.08527, 0.2017, 0.08456, 0.2017, 0.08456, 0.2071, 0.08456, 0.2071, 0.08456, 0.191, 0.08384, 0.191, 0.08384, 0.1857, 0.08384, 0.1857, 0.08384, 0.2232, 0.08313, 0.2232, 0.08313, 0.2285, 0.08313, 0.2285, 0.08313, 0.1696, 0.08313, 0.1696, 0.08313, 0.1749, 0.08313, 0.1749, 0.08313, 0.2071, 0.08527, 0.2071, 0.08527, 0.2017, 0.08527, 0.2017, 0.08527, 0.1857, 0.08456, 0.1857, 0.08456, 0.191, 0.08456, 0.191, 0.08456, 0.2285, 0.08384, 0.2285, 0.08384, 0.2232, 0.08384, 0.2232, 0.08384, 0.1749, 0.08384, 0.1749, 0.08384, 0.1696, 0.08384, 0.1696, 0.08384, 0.2071, 0.08313, 0.2071, 0.08313, 0.2124, 0.08313, 0.2124, 0.08313, 0.191, 0.08527, 0.191, 0.08527, 0.1857, 0.08527, 0.1857, 0.08527, 0.2232, 0.08456, 0.2232, 0.08456, 0.2285, 0.08456, 0.2285, 0.08456, 0.1696, 0.08456, 0.1696, 0.08456, 0.1749, 0.08456, 0.1749, 0.08456, 0.2124, 0.08384, 0.2124, 0.08384, 0.2071, 0.08384, 0.2071, 0.08384, 0.191, 0.08313, 0.191, 0.08313, 0.1964, 0.08313, 0.1964, 0.08313, 0.2285, 0.08527, 0.2285, 0.08527, 0.2232, 0.08527, 0.2232, 0.08527, 0.1749, 0.08527, 0.1749, 0.08527, 0.1696, 0.08527, 0.1696, 0.08527, 0.2071, 0.08456, 0.2071, 0.08456, 0.2124, 0.08456, 0.2124, 0.08456, 0.1964, 0.08384, 0.1964, 0.08384, 0.191, 0.08384, 0.191, 0.08384, 0.1749, 0.08313, 0.1749, 0.08313, 0.1803, 0.08313, 0.1803, 0.08313, 0.2124, 0.08527, 0.2124, 0.08527, 0.2071, 0.08527, 0.2071, 0.08527, 0.191, 0.08456, 0.191, 0.08456, 0.1964, 0.08456, 0.1964, 0.08456, 0.1803, 0.08384, 0.1803, 0.08384, 0.1749, 0.08384, 0.1749, 0.08384, 0.2124, 0.08313, 0.2124, 0.08313, 0.2178, 0.08313, 0.2178, 0.08313, 0.1964, 0.08527, 0.1964, 0.08527, 0.191, 0.08527, 0.191, 0.08527, 0.1749, 0.08456, 0.1749, 0.08456, 0.1803, 0.08456, 0.1803, 0.08456, 0.2178, 0.08384, 0.2178, 0.08384, 0.2124, 0.08384, 0.2124, 0.08384, 0.1964, 0.08313, 0.1964, 0.08313, 0.2017, 0.08313, 0.2017, 0.08313, 0.1803, 0.08527, 0.1803, 0.08527, 0.1749, 0.08527, 0.1749, 0.08527, 0.2124, 0.08456, 0.2124, 0.08456, 0.2178, 0.08456, 0.2178, 0.08456, 0.2017, 0.08384, 0.2017, 0.08384, 0.1964, 0.08384, 0.1964, 0.08384, 0.1803, 0.08313, 0.1803, 0.08313, 0.1857, 0.08313, 0.1857, 0.08313, 0.2178, 0.08527, 0.2178, 0.08527, 0.2124, 0.08527, 0.2124, 0.08527, 0.1964, 0.08456, 0.1964, 0.08456, 0.2017, 0.08456, 0.2017, 0.08456, 0.1857, 0.08384, 0.1857, 0.08384, 0.1803, 0.08384, 0.1803, 0.08384, 0.2178, 0.08313, 0.2178, 0.08313, 0.2232, 0.08313, 0.2232, 0.08313, 0.1642, 0.08313, 0.1642, 0.08313, 0.1696, 0.08313, 0.1696, 0.08313, 0.2017, 0.08527, 0.2017, 0.08527, 0.1964, 0.08527, 0.1964, 0.08527, 0.1803, 0.08456, 0.1803, 0.08456, 0.1857, 0.08456, 0.1857, 0.08456, 0.2232, 0.08384, 0.2232, 0.08384, 0.2178, 0.08384, 0.2178, 0.08384, 0.1696, 0.08384, 0.1696, 0.08384, 0.1642, 0.08384, 0.1642, 0.08384, 0.2017, 0.08313, 0.2017, 0.08313, 0.2071, 0.08313, 0.2071, 0.08313, 0.1857, 0.08527, 0.1857, 0.08527, 0.1803, 0.08527, 0.1803, 0.08527])
me_cylinder.materials.append(mat_material)
me_cylinder.update()
me_cylinder_001 = bpy.data.meshes.new('Cylinder.001')
me_cylinder_001.from_pydata([(0.0, 0.3337, -0.4195), (0.0, 0.3337, 0.4195), (0.1669, 0.289, 0.4195), (0.1669, 0.289, -0.4195), (0.289, 0.1669, 0.4195), (0.289, 0.1669, -0.4195), (0.3337, -1.459e-08, 0.4195), (0.3337, -1.459e-08, -0.4195), (0.289, -0.1669, 0.4195), (0.289, -0.1669, -0.4195), (0.1669, -0.289, 0.4195), (0.1669, -0.289, -0.4195), (-2.918e-08, -0.3337, 0.4195), (-2.918e-08, -0.3337, -0.4195), (-0.1669, -0.289, 0.4195), (-0.1669, -0.289, -0.4195), (-0.289, -0.1669, 0.4195), (-0.289, -0.1669, -0.4195), (-0.3337, 3.98e-09, 0.4195), (-0.3337, 3.98e-09, -0.4195), (-0.289, 0.1669, 0.4195), (-0.289, 0.1669, -0.4195), (-0.1669, 0.289, 0.4195), (-0.1669, 0.289, -0.4195), (0.0, 0.3337, -0.2517), (0.0, 0.3337, -0.1751), (0.0, 0.3337, 0.1751), (0.0, 0.3337, 0.2517), (0.1669, 0.289, 0.2517), (0.1669, 0.289, 0.1751), (0.1669, 0.289, -0.1751), (0.1669, 0.289, -0.2517), (0.289, 0.1669, 0.2517), (0.289, 0.1669, 0.1751), (0.289, 0.1669, -0.1751), (0.289, 0.1669, -0.2517), (0.3337, -1.459e-08, 0.2517), (0.3337, -1.459e-08, 0.1751), (0.3337, -1.459e-08, -0.1751), (0.3337, -1.459e-08, -0.2517), (0.289, -0.1669, 0.2517), (0.289, -0.1669, 0.1751), (0.289, -0.1669, -0.1751), (0.289, -0.1669, -0.2517), (0.1669, -0.289, 0.2517), (0.1669, -0.289, 0.1751), (0.1669, -0.289, -0.1751), (0.1669, -0.289, -0.2517), (-2.918e-08, -0.3337, 0.2517), (-2.918e-08, -0.3337, 0.1751), (-2.918e-08, -0.3337, -0.1751), (-2.918e-08, -0.3337, -0.2517), (-0.1669, -0.289, 0.2517), (-0.1669, -0.289, 0.1751), (-0.1669, -0.289, -0.1751), (-0.1669, -0.289, -0.2517), (-0.289, -0.1669, 0.2517), (-0.289, -0.1669, 0.1751), (-0.289, -0.1669, -0.1751), (-0.289, -0.1669, -0.2517), (-0.3337, 3.98e-09, 0.2517), (-0.3337, 3.98e-09, 0.1751), (-0.3337, 3.98e-09, -0.1751), (-0.3337, 3.98e-09, -0.2517), (-0.289, 0.1669, 0.2517), (-0.289, 0.1669, 0.1751), (-0.289, 0.1669, -0.1751), (-0.289, 0.1669, -0.2517), (-0.1669, 0.289, 0.2517), (-0.1669, 0.289, 0.1751), (-0.1669, 0.289, -0.1751), (-0.1669, 0.289, -0.2517)], [], [(27, 1, 2, 28), (28, 2, 4, 32), (32, 4, 6, 36), (36, 6, 8, 40), (40, 8, 10, 44), (44, 10, 12, 48), (48, 12, 14, 52), (52, 14, 16, 56), (56, 16, 18, 60), (60, 18, 20, 64), (64, 20, 22, 68), (68, 22, 1, 27), (23, 71, 24, 0), (70, 69, 26, 25), (21, 67, 71, 23), (66, 65, 69, 70), (19, 63, 67, 21), (62, 61, 65, 66), (17, 59, 63, 19), (58, 57, 61, 62), (15, 55, 59, 17), (54, 53, 57, 58), (13, 51, 55, 15), (50, 49, 53, 54), (11, 47, 51, 13), (46, 45, 49, 50), (9, 43, 47, 11), (42, 41, 45, 46), (7, 39, 43, 9), (38, 37, 41, 42), (5, 35, 39, 7), (34, 33, 37, 38), (3, 31, 35, 5), (30, 29, 33, 34), (0, 24, 31, 3), (25, 26, 29, 30)])
_uv = me_cylinder_001.uv_layers.new(name='UVMap')
_uv.uv.foreach_set('vector', [0.2285, 0.08527, 0.2285, 0.08598, 0.2232, 0.08598, 0.2232, 0.08527, 0.2232, 0.08527, 0.2232, 0.08598, 0.2178, 0.08598, 0.2178, 0.08527, 0.2178, 0.08527, 0.2178, 0.08598, 0.2124, 0.08598, 0.2124, 0.08527, 0.2124, 0.08527, 0.2124, 0.08598, 0.2071, 0.08598, 0.2071, 0.08527, 0.2071, 0.08527, 0.2071, 0.08598, 0.2017, 0.08598, 0.2017, 0.08527, 0.2017, 0.08527, 0.2017, 0.08598, 0.1964, 0.08598, 0.1964, 0.08527, 0.1964, 0.08527, 0.1964, 0.08598, 0.191, 0.08598, 0.191, 0.08527, 0.191, 0.08527, 0.191, 0.08598, 0.1857, 0.08598, 0.1857, 0.08527, 0.1857, 0.08527, 0.1857, 0.08598, 0.1803, 0.08598, 0.1803, 0.08527, 0.1803, 0.08527, 0.1803, 0.08598, 0.1749, 0.08598, 0.1749, 0.08527, 0.1749, 0.08527, 0.1749, 0.08598, 0.1696, 0.08598, 0.1696, 0.08527, 0.1696, 0.08527, 0.1696, 0.08598, 0.1642, 0.08598, 0.1642, 0.08527, 0.1696, 0.08241, 0.1696, 0.08313, 0.1642, 0.08313, 0.1642, 0.08241, 0.1696, 0.08384, 0.1696, 0.08456, 0.1642, 0.08456, 0.1642, 0.08384, 0.1749, 0.08241, 0.1749, 0.08313, 0.1696, 0.08313, 0.1696, 0.08241, 0.1749, 0.08384, 0.1749, 0.08456, 0.1696, 0.08456, 0.1696, 0.08384, 0.1803, 0.08241, 0.1803, 0.08313, 0.1749, 0.08313, 0.1749, 0.08241, 0.1803, 0.08384, 0.1803, 0.08456, 0.1749, 0.08456, 0.1749, 0.08384, 0.1857, 0.08241, 0.1857, 0.08313, 0.1803, 0.08313, 0.1803, 0.08241, 0.1857, 0.08384, 0.1857, 0.08456, 0.1803, 0.08456, 0.1803, 0.08384, 0.191, 0.08241, 0.191, 0.08313, 0.1857, 0.08313, 0.1857, 0.08241, 0.191, 0.08384, 0.191, 0.08456, 0.1857, 0.08456, 0.1857, 0.08384, 0.1964, 0.08241, 0.1964, 0.08313, 0.191, 0.08313, 0.191, 0.08241, 0.1964, 0.08384, 0.1964, 0.08456, 0.191, 0.08456, 0.191, 0.08384, 0.2017, 0.08241, 0.2017, 0.08313, 0.1964, 0.08313, 0.1964, 0.08241, 0.2017, 0.08384, 0.2017, 0.08456, 0.1964, 0.08456, 0.1964, 0.08384, 0.2071, 0.08241, 0.2071, 0.08313, 0.2017, 0.08313, 0.2017, 0.08241, 0.2071, 0.08384, 0.2071, 0.08456, 0.2017, 0.08456, 0.2017, 0.08384, 0.2124, 0.08241, 0.2124, 0.08313, 0.2071, 0.08313, 0.2071, 0.08241, 0.2124, 0.08384, 0.2124, 0.08456, 0.2071, 0.08456, 0.2071, 0.08384, 0.2178, 0.08241, 0.2178, 0.08313, 0.2124, 0.08313, 0.2124, 0.08241, 0.2178, 0.08384, 0.2178, 0.08456, 0.2124, 0.08456, 0.2124, 0.08384, 0.2232, 0.08241, 0.2232, 0.08313, 0.2178, 0.08313, 0.2178, 0.08241, 0.2232, 0.08384, 0.2232, 0.08456, 0.2178, 0.08456, 0.2178, 0.08384, 0.2285, 0.08241, 0.2285, 0.08313, 0.2232, 0.08313, 0.2232, 0.08241, 0.2285, 0.08384, 0.2285, 0.08456, 0.2232, 0.08456, 0.2232, 0.08384])
me_cylinder_001.materials.append(mat_glass)
me_cylinder_001.update()
me_cylinder_002 = bpy.data.meshes.new('Cylinder.002')
me_cylinder_002.from_pydata([(-1.691e-08, 0.3134, -0.411), (-1.691e-08, 0.3134, 0.4101), (0.1567, 0.2714, -0.411), (0.1567, 0.2714, 0.4101), (0.2714, 0.1567, -0.411), (0.2714, 0.1567, 0.4101), (0.3134, -1.962e-08, -0.411), (0.3134, -1.962e-08, 0.4101), (0.2714, -0.1567, -0.411), (0.2714, -0.1567, 0.4101), (0.1567, -0.2714, -0.411), (0.1567, -0.2714, 0.4101), (-4.43e-08, -0.3134, -0.411), (-4.43e-08, -0.3134, 0.4101), (-0.1567, -0.2714, -0.411), (-0.1567, -0.2714, 0.4101), (-0.2714, -0.1567, -0.411), (-0.2714, -0.1567, 0.4101), (-0.3134, -2.188e-09, -0.411), (-0.3134, -2.188e-09, 0.4101), (-0.2714, 0.1567, -0.411), (-0.2714, 0.1567, 0.4101), (-0.1567, 0.2714, -0.411), (-0.1567, 0.2714, 0.4101)], [], [(0, 1, 3, 2), (2, 3, 5, 4), (4, 5, 7, 6), (6, 7, 9, 8), (8, 9, 11, 10), (10, 11, 13, 12), (12, 13, 15, 14), (14, 15, 17, 16), (16, 17, 19, 18), (18, 19, 21, 20), (3, 1, 23, 21, 19, 17, 15, 13, 11, 9, 7, 5), (20, 21, 23, 22), (22, 23, 1, 0), (0, 2, 4, 6, 8, 10, 12, 14, 16, 18, 20, 22)])
_uv = me_cylinder_002.uv_layers.new(name='UVMap')
_uv.uv.foreach_set('vector', [1.0, 0.5, 1.0, 1.0, 0.9167, 1.0, 0.9167, 0.5, 0.9167, 0.5, 0.9167, 1.0, 0.8333, 1.0, 0.8333, 0.5, 0.8333, 0.5, 0.8333, 1.0, 0.75, 1.0, 0.75, 0.5, 0.75, 0.5, 0.75, 1.0, 0.6667, 1.0, 0.6667, 0.5, 0.6667, 0.5, 0.6667, 1.0, 0.5833, 1.0, 0.5833, 0.5, 0.5833, 0.5, 0.5833, 1.0, 0.5, 1.0, 0.5, 0.5, 0.5, 0.5, 0.5, 1.0, 0.4167, 1.0, 0.4167, 0.5, 0.4167, 0.5, 0.4167, 1.0, 0.3333, 1.0, 0.3333, 0.5, 0.3333, 0.5, 0.3333, 1.0, 0.25, 1.0, 0.25, 0.5, 0.25, 0.5, 0.25, 1.0, 0.1667, 1.0, 0.1667, 0.5, 0.37, 0.4578, 0.25, 0.49, 0.13, 0.4578, 0.04215, 0.37, 0.01, 0.25, 0.04215, 0.13, 0.13, 0.04215, 0.25, 0.01, 0.37, 0.04215, 0.4578, 0.13, 0.49, 0.25, 0.4578, 0.37, 0.1667, 0.5, 0.1667, 1.0, 0.08333, 1.0, 0.08333, 0.5, 0.08333, 0.5, 0.08333, 1.0, 7.451e-08, 1.0, 7.451e-08, 0.5, 0.75, 0.49, 0.87, 0.4578, 0.9578, 0.37, 0.99, 0.25, 0.9578, 0.13, 0.87, 0.04215, 0.75, 0.01, 0.63, 0.04215, 0.5422, 0.13, 0.51, 0.25, 0.5422, 0.37, 0.63, 0.4578])
me_cylinder_002.materials.append(mat_liquid)
me_cylinder_002.update()

# ---- objects
ob_barrel_rims = bpy.data.objects.new('Barrel Rims', me_cylinder)
ob_glass = bpy.data.objects.new('Glass', me_cylinder_001)
ob_liquid = bpy.data.objects.new('Liquid', me_cylinder_002)

# ---- transforms, parenting, visibility, modifiers, constraints
ob_barrel_rims.location = (0.0, 0.0, 0.0)
ob_glass.location = (0.0, 0.0, 0.0)
ob_liquid.location = (0.0, 0.0, 0.0)

# ---- collection membership
col_collection.objects.link(ob_barrel_rims)
col_collection.objects.link(ob_glass)
col_collection.objects.link(ob_liquid)

# ---- scene / render settings (as saved in the file)
scene.frame_start = 1; scene.frame_end = 250; scene.frame_set(1)
scene.render.engine = 'BLENDER_EEVEE_NEXT'
scene.render.fps = 30
scene.cycles.sampling_pattern = 'TABULATED_SOBOL'
scene.cycles.use_light_tree = False
scene.view_settings.view_transform = 'Filmic'
bpy.context.view_layer.update()

# ---- added for rendering (the .blend has no active camera and no usable light): camera, sun
cam_auto = bpy.data.cameras.new('AutoCamera')
cam_auto.lens = 50.0
cam_auto.sensor_width = 36.0
cam_auto.clip_end = 1000.0
ob_auto_camera = bpy.data.objects.new('AutoCamera', cam_auto)
scene.collection.objects.link(ob_auto_camera)
ob_auto_camera.location = (1.29324, -1.55188, 1.03459)
ob_auto_camera.rotation_euler = (1.09748, -7.21219e-08, 0.694738)
scene.camera = ob_auto_camera
light_auto_sun = bpy.data.lights.new('AutoSun', 'SUN')
light_auto_sun.energy = 3.0
light_auto_sun.angle = 0.0523599
ob_auto_sun = bpy.data.objects.new('AutoSun', light_auto_sun)
scene.collection.objects.link(ob_auto_sun)
ob_auto_sun.rotation_euler = (0.872665, 0.174533, 0.523599)
bpy.context.view_layer.update()
